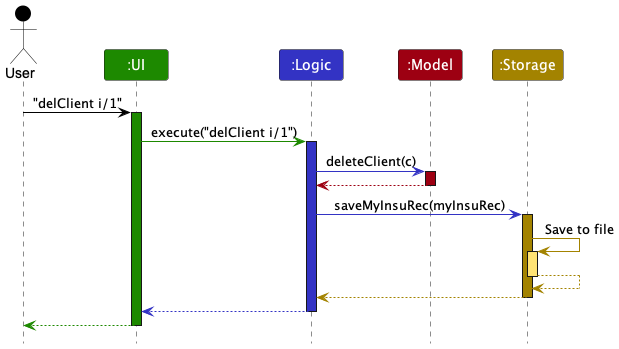

The diagram above was rendered by PlantUML. Its source (embedded in the PNG):
@startuml
!include style.puml

Actor User as user USER_COLOR
Participant ":UI" as ui UI_COLOR
Participant ":Logic" as logic LOGIC_COLOR
Participant ":Model" as model MODEL_COLOR
Participant ":Storage" as storage STORAGE_COLOR

user -[USER_COLOR]> ui : "delClient i/1"
activate ui UI_COLOR

ui -[UI_COLOR]> logic : execute("delClient i/1")
activate logic LOGIC_COLOR

logic -[LOGIC_COLOR]> model : deleteClient(c)
activate model MODEL_COLOR

model -[MODEL_COLOR]-> logic
deactivate model

logic -[LOGIC_COLOR]> storage : saveMyInsuRec(myInsuRec)
activate storage STORAGE_COLOR

storage -[STORAGE_COLOR]> storage : Save to file
activate storage STORAGE_COLOR_T1
storage --[STORAGE_COLOR]> storage
deactivate storage

storage --[STORAGE_COLOR]> logic
deactivate storage

logic --[LOGIC_COLOR]> ui
deactivate logic

ui--[UI_COLOR]> user
deactivate ui
@enduml